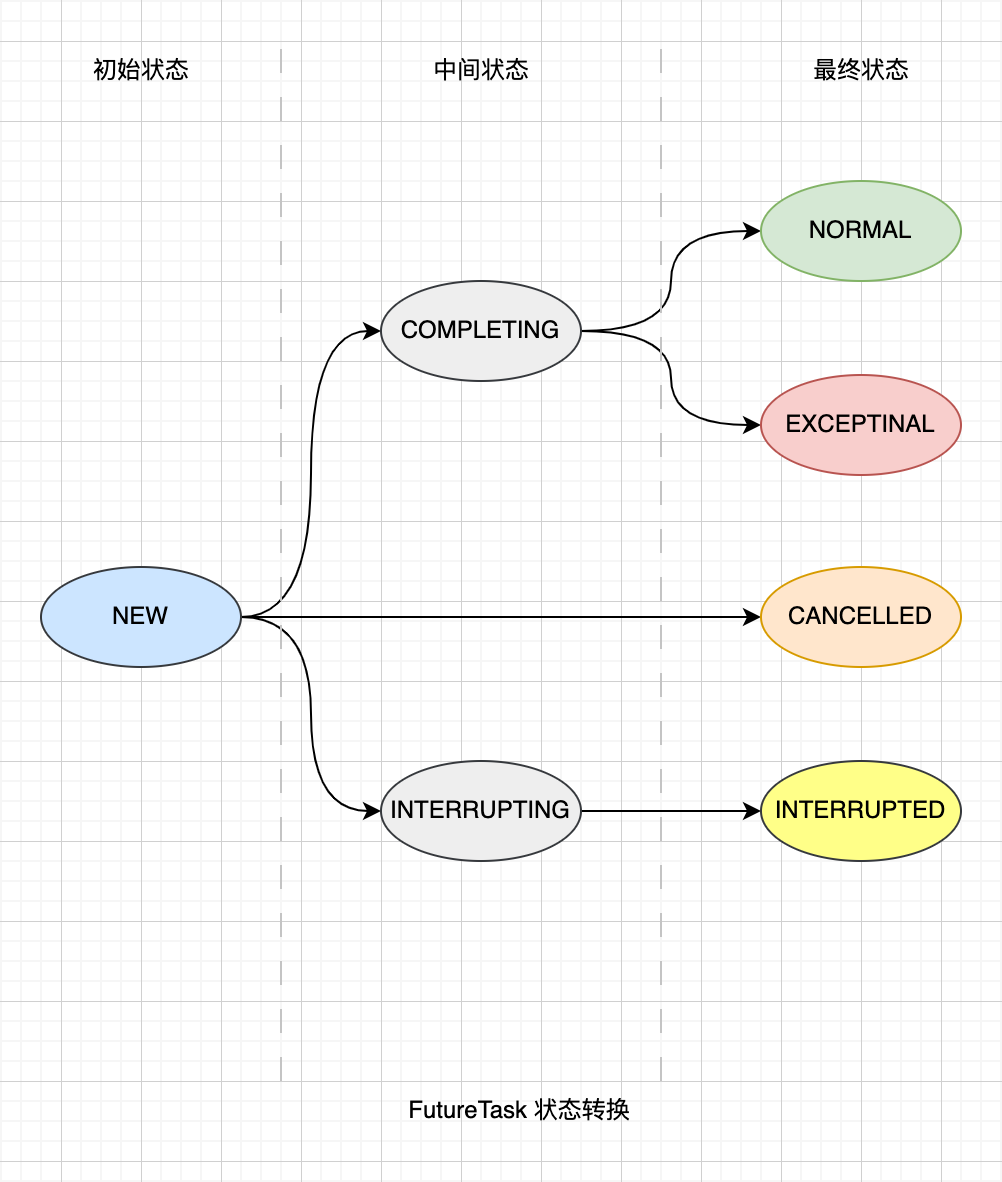

The diagram above was exported from draw.io. Its source (the exported page's mxGraphModel, read from the mxfile embedded in the PNG):
<mxGraphModel dx="1114" dy="878" grid="1" gridSize="10" guides="1" tooltips="1" connect="1" arrows="1" fold="1" page="1" pageScale="1" pageWidth="827" pageHeight="1169" math="0" shadow="0">
  <root>
    <mxCell id="0" />
    <mxCell id="1" parent="0" />
    <mxCell id="01syWfd7EA7ach35dgkl-15" style="edgeStyle=orthogonalEdgeStyle;rounded=0;orthogonalLoop=1;jettySize=auto;html=1;entryX=0;entryY=0.5;entryDx=0;entryDy=0;curved=1;" edge="1" parent="1" source="01syWfd7EA7ach35dgkl-2" target="01syWfd7EA7ach35dgkl-3">
      <mxGeometry relative="1" as="geometry" />
    </mxCell>
    <mxCell id="01syWfd7EA7ach35dgkl-16" style="edgeStyle=orthogonalEdgeStyle;rounded=0;orthogonalLoop=1;jettySize=auto;html=1;entryX=0;entryY=0.5;entryDx=0;entryDy=0;curved=1;" edge="1" parent="1" source="01syWfd7EA7ach35dgkl-2" target="01syWfd7EA7ach35dgkl-4">
      <mxGeometry relative="1" as="geometry" />
    </mxCell>
    <mxCell id="01syWfd7EA7ach35dgkl-17" style="edgeStyle=orthogonalEdgeStyle;rounded=0;orthogonalLoop=1;jettySize=auto;html=1;entryX=0;entryY=0.5;entryDx=0;entryDy=0;" edge="1" parent="1" source="01syWfd7EA7ach35dgkl-2" target="01syWfd7EA7ach35dgkl-8">
      <mxGeometry relative="1" as="geometry" />
    </mxCell>
    <mxCell id="01syWfd7EA7ach35dgkl-2" value="NEW" style="ellipse;whiteSpace=wrap;html=1;fillColor=#cce5ff;strokeColor=#36393d;" vertex="1" parent="1">
      <mxGeometry x="110" y="423" width="100" height="50" as="geometry" />
    </mxCell>
    <mxCell id="01syWfd7EA7ach35dgkl-18" style="edgeStyle=orthogonalEdgeStyle;rounded=0;orthogonalLoop=1;jettySize=auto;html=1;entryX=0;entryY=0.5;entryDx=0;entryDy=0;curved=1;" edge="1" parent="1" source="01syWfd7EA7ach35dgkl-3" target="01syWfd7EA7ach35dgkl-6">
      <mxGeometry relative="1" as="geometry" />
    </mxCell>
    <mxCell id="01syWfd7EA7ach35dgkl-19" style="edgeStyle=orthogonalEdgeStyle;rounded=0;orthogonalLoop=1;jettySize=auto;html=1;curved=1;" edge="1" parent="1" source="01syWfd7EA7ach35dgkl-3" target="01syWfd7EA7ach35dgkl-5">
      <mxGeometry relative="1" as="geometry" />
    </mxCell>
    <mxCell id="01syWfd7EA7ach35dgkl-3" value="COMPLETING" style="ellipse;whiteSpace=wrap;html=1;fillColor=#eeeeee;strokeColor=#36393d;" vertex="1" parent="1">
      <mxGeometry x="280" y="280" width="100" height="50" as="geometry" />
    </mxCell>
    <mxCell id="01syWfd7EA7ach35dgkl-20" value="" style="edgeStyle=orthogonalEdgeStyle;rounded=0;orthogonalLoop=1;jettySize=auto;html=1;" edge="1" parent="1" source="01syWfd7EA7ach35dgkl-4" target="01syWfd7EA7ach35dgkl-9">
      <mxGeometry relative="1" as="geometry" />
    </mxCell>
    <mxCell id="01syWfd7EA7ach35dgkl-4" value="INTERRUPTING" style="ellipse;whiteSpace=wrap;html=1;fillColor=#eeeeee;strokeColor=#36393d;" vertex="1" parent="1">
      <mxGeometry x="280" y="520" width="100" height="50" as="geometry" />
    </mxCell>
    <mxCell id="01syWfd7EA7ach35dgkl-5" value="EXCEPTINAL" style="ellipse;whiteSpace=wrap;html=1;fillColor=#f8cecc;strokeColor=#b85450;" vertex="1" parent="1">
      <mxGeometry x="470" y="327" width="100" height="50" as="geometry" />
    </mxCell>
    <mxCell id="01syWfd7EA7ach35dgkl-6" value="NORMAL" style="ellipse;whiteSpace=wrap;html=1;fillColor=#d5e8d4;strokeColor=#82b366;" vertex="1" parent="1">
      <mxGeometry x="470" y="230" width="100" height="50" as="geometry" />
    </mxCell>
    <mxCell id="01syWfd7EA7ach35dgkl-8" value="CANCELLED" style="ellipse;whiteSpace=wrap;html=1;fillColor=#ffe6cc;strokeColor=#d79b00;" vertex="1" parent="1">
      <mxGeometry x="470" y="423" width="100" height="50" as="geometry" />
    </mxCell>
    <mxCell id="01syWfd7EA7ach35dgkl-9" value="INTERRUPTED" style="ellipse;whiteSpace=wrap;html=1;fillColor=#ffff88;strokeColor=#36393d;" vertex="1" parent="1">
      <mxGeometry x="470" y="520" width="100" height="50" as="geometry" />
    </mxCell>
    <mxCell id="01syWfd7EA7ach35dgkl-21" value="" style="endArrow=none;dashed=1;html=1;rounded=0;fillColor=#f5f5f5;strokeColor=#C4C4C4;dashPattern=12 12;" edge="1" parent="1">
      <mxGeometry width="50" height="50" relative="1" as="geometry">
        <mxPoint x="230" y="680" as="sourcePoint" />
        <mxPoint x="230" y="160" as="targetPoint" />
      </mxGeometry>
    </mxCell>
    <mxCell id="01syWfd7EA7ach35dgkl-22" value="" style="endArrow=none;dashed=1;html=1;rounded=0;strokeColor=#C4C4C4;dashPattern=12 12;" edge="1" parent="1">
      <mxGeometry width="50" height="50" relative="1" as="geometry">
        <mxPoint x="420" y="680" as="sourcePoint" />
        <mxPoint x="420" y="160" as="targetPoint" />
      </mxGeometry>
    </mxCell>
    <mxCell id="01syWfd7EA7ach35dgkl-23" value="中间状态" style="text;html=1;align=center;verticalAlign=middle;resizable=0;points=[];autosize=1;strokeColor=none;fillColor=none;" vertex="1" parent="1">
      <mxGeometry x="295" y="160" width="70" height="30" as="geometry" />
    </mxCell>
    <mxCell id="01syWfd7EA7ach35dgkl-24" value="初始状态" style="text;html=1;align=center;verticalAlign=middle;resizable=0;points=[];autosize=1;strokeColor=none;fillColor=none;" vertex="1" parent="1">
      <mxGeometry x="125" y="160" width="70" height="30" as="geometry" />
    </mxCell>
    <mxCell id="01syWfd7EA7ach35dgkl-25" value="最终状态" style="text;html=1;align=center;verticalAlign=middle;resizable=0;points=[];autosize=1;strokeColor=none;fillColor=none;" vertex="1" parent="1">
      <mxGeometry x="485" y="160" width="70" height="30" as="geometry" />
    </mxCell>
    <mxCell id="01syWfd7EA7ach35dgkl-26" value="FutureTask 状态转换" style="text;html=1;align=center;verticalAlign=middle;resizable=0;points=[];autosize=1;strokeColor=none;fillColor=none;" vertex="1" parent="1">
      <mxGeometry x="284" y="680" width="130" height="30" as="geometry" />
    </mxCell>
  </root>
</mxGraphModel>